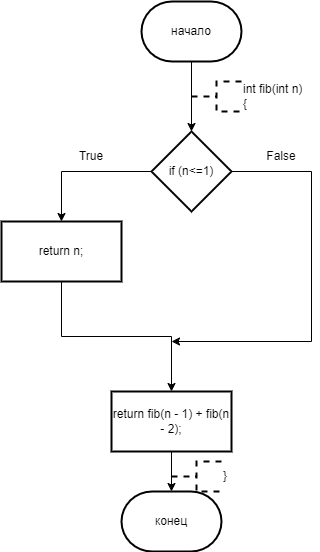

The diagram above was exported from draw.io. Its source (the exported page's mxGraphModel, read from the mxfile embedded in the PNG):
<mxGraphModel dx="996" dy="559" grid="1" gridSize="10" guides="1" tooltips="1" connect="1" arrows="1" fold="1" page="1" pageScale="1" pageWidth="827" pageHeight="1169" math="0" shadow="0">
  <root>
    <mxCell id="0" />
    <mxCell id="1" parent="0" />
    <mxCell id="dpDHT5Jj4hWW_j14QjHv-3" value="" style="edgeStyle=orthogonalEdgeStyle;rounded=0;orthogonalLoop=1;jettySize=auto;html=1;" edge="1" parent="1" source="dpDHT5Jj4hWW_j14QjHv-1" target="dpDHT5Jj4hWW_j14QjHv-2">
      <mxGeometry relative="1" as="geometry" />
    </mxCell>
    <mxCell id="dpDHT5Jj4hWW_j14QjHv-1" value="начало" style="strokeWidth=2;html=1;shape=mxgraph.flowchart.terminator;whiteSpace=wrap;" vertex="1" parent="1">
      <mxGeometry x="380" y="10" width="100" height="60" as="geometry" />
    </mxCell>
    <mxCell id="dpDHT5Jj4hWW_j14QjHv-5" value="" style="edgeStyle=orthogonalEdgeStyle;rounded=0;orthogonalLoop=1;jettySize=auto;html=1;" edge="1" parent="1" source="dpDHT5Jj4hWW_j14QjHv-2" target="dpDHT5Jj4hWW_j14QjHv-4">
      <mxGeometry relative="1" as="geometry" />
    </mxCell>
    <mxCell id="dpDHT5Jj4hWW_j14QjHv-8" style="edgeStyle=orthogonalEdgeStyle;rounded=0;orthogonalLoop=1;jettySize=auto;html=1;exitX=1;exitY=0.5;exitDx=0;exitDy=0;" edge="1" parent="1" source="dpDHT5Jj4hWW_j14QjHv-2">
      <mxGeometry relative="1" as="geometry">
        <mxPoint x="410" y="350" as="targetPoint" />
        <Array as="points">
          <mxPoint x="550" y="180" />
          <mxPoint x="550" y="350" />
        </Array>
      </mxGeometry>
    </mxCell>
    <mxCell id="dpDHT5Jj4hWW_j14QjHv-2" value="if (n&amp;lt;=1)" style="rhombus;whiteSpace=wrap;html=1;strokeWidth=2;" vertex="1" parent="1">
      <mxGeometry x="390" y="140" width="80" height="80" as="geometry" />
    </mxCell>
    <mxCell id="dpDHT5Jj4hWW_j14QjHv-7" value="" style="edgeStyle=orthogonalEdgeStyle;rounded=0;orthogonalLoop=1;jettySize=auto;html=1;" edge="1" parent="1" source="dpDHT5Jj4hWW_j14QjHv-4" target="dpDHT5Jj4hWW_j14QjHv-6">
      <mxGeometry relative="1" as="geometry" />
    </mxCell>
    <mxCell id="dpDHT5Jj4hWW_j14QjHv-4" value="return n;" style="whiteSpace=wrap;html=1;strokeWidth=2;" vertex="1" parent="1">
      <mxGeometry x="240" y="230" width="120" height="60" as="geometry" />
    </mxCell>
    <mxCell id="dpDHT5Jj4hWW_j14QjHv-6" value="return fib(n - 1) + fib(n - 2);" style="whiteSpace=wrap;html=1;strokeWidth=2;" vertex="1" parent="1">
      <mxGeometry x="350" y="400" width="120" height="60" as="geometry" />
    </mxCell>
    <mxCell id="dpDHT5Jj4hWW_j14QjHv-9" value="конец" style="strokeWidth=2;html=1;shape=mxgraph.flowchart.terminator;whiteSpace=wrap;" vertex="1" parent="1">
      <mxGeometry x="360" y="500" width="100" height="60" as="geometry" />
    </mxCell>
    <mxCell id="dpDHT5Jj4hWW_j14QjHv-10" style="edgeStyle=orthogonalEdgeStyle;rounded=0;orthogonalLoop=1;jettySize=auto;html=1;exitX=0.5;exitY=1;exitDx=0;exitDy=0;entryX=0.5;entryY=0;entryDx=0;entryDy=0;entryPerimeter=0;" edge="1" parent="1" source="dpDHT5Jj4hWW_j14QjHv-6" target="dpDHT5Jj4hWW_j14QjHv-9">
      <mxGeometry relative="1" as="geometry" />
    </mxCell>
    <mxCell id="dpDHT5Jj4hWW_j14QjHv-11" value="}" style="strokeWidth=2;html=1;shape=mxgraph.flowchart.annotation_2;align=left;labelPosition=right;pointerEvents=1;dashed=1;" vertex="1" parent="1">
      <mxGeometry x="410" y="470" width="50" height="30" as="geometry" />
    </mxCell>
    <mxCell id="dpDHT5Jj4hWW_j14QjHv-12" value="&lt;div&gt;int fib(int n)&lt;/div&gt;&lt;div&gt;{&lt;/div&gt;" style="strokeWidth=2;html=1;shape=mxgraph.flowchart.annotation_2;align=left;labelPosition=right;pointerEvents=1;dashed=1;" vertex="1" parent="1">
      <mxGeometry x="430" y="90" width="50" height="30" as="geometry" />
    </mxCell>
    <mxCell id="dpDHT5Jj4hWW_j14QjHv-13" value="True" style="text;html=1;align=center;verticalAlign=middle;whiteSpace=wrap;rounded=0;" vertex="1" parent="1">
      <mxGeometry x="300" y="150" width="60" height="30" as="geometry" />
    </mxCell>
    <mxCell id="dpDHT5Jj4hWW_j14QjHv-14" value="False" style="text;html=1;align=center;verticalAlign=middle;whiteSpace=wrap;rounded=0;" vertex="1" parent="1">
      <mxGeometry x="490" y="150" width="60" height="30" as="geometry" />
    </mxCell>
  </root>
</mxGraphModel>